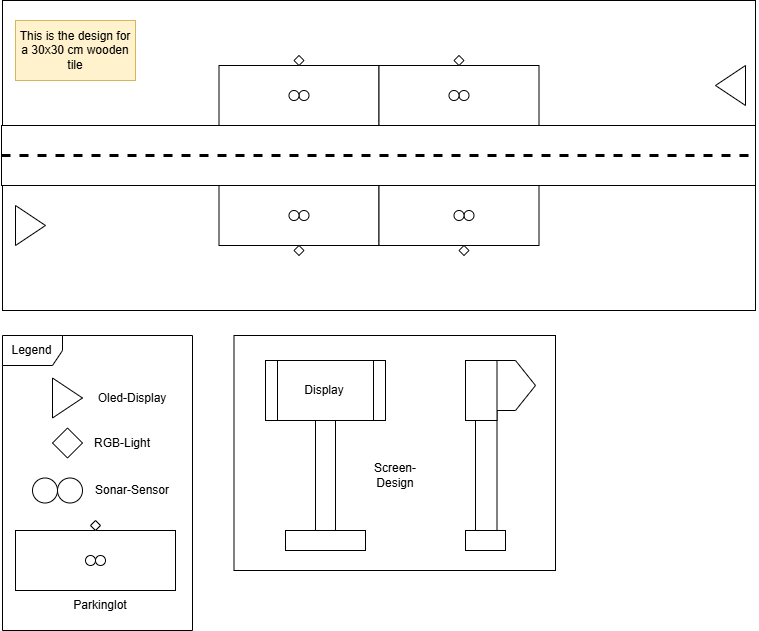

The diagram above was exported from draw.io. Its source (the exported page's mxGraphModel, read from the mxfile embedded in the PNG):
<mxGraphModel dx="2316" dy="1391" grid="1" gridSize="10" guides="1" tooltips="1" connect="1" arrows="1" fold="1" page="1" pageScale="1" pageWidth="827" pageHeight="1169" math="0" shadow="0">
  <root>
    <mxCell id="0" />
    <mxCell id="1" parent="0" />
    <mxCell id="by2FWs23yZwM6TBxP9hs-61" value="" style="whiteSpace=wrap;html=1;" vertex="1" parent="1">
      <mxGeometry x="298.5" y="445" width="321.5" height="235" as="geometry" />
    </mxCell>
    <mxCell id="by2FWs23yZwM6TBxP9hs-58" value="" style="shape=cylinder3;whiteSpace=wrap;html=1;boundedLbl=1;backgroundOutline=1;size=15;" vertex="1" parent="1">
      <mxGeometry x="540" y="500" width="21.5" height="160" as="geometry" />
    </mxCell>
    <mxCell id="by2FWs23yZwM6TBxP9hs-1" value="" style="rounded=0;whiteSpace=wrap;html=1;" vertex="1" parent="1">
      <mxGeometry x="67" y="110" width="753" height="310" as="geometry" />
    </mxCell>
    <mxCell id="by2FWs23yZwM6TBxP9hs-3" value="" style="rounded=0;whiteSpace=wrap;html=1;" vertex="1" parent="1">
      <mxGeometry x="66" y="235" width="754" height="60" as="geometry" />
    </mxCell>
    <mxCell id="by2FWs23yZwM6TBxP9hs-5" value="" style="endArrow=none;dashed=1;html=1;rounded=0;exitX=0;exitY=0.5;exitDx=0;exitDy=0;entryX=1;entryY=0.5;entryDx=0;entryDy=0;startSize=18;endSize=19;strokeWidth=3;" edge="1" parent="1" source="by2FWs23yZwM6TBxP9hs-3" target="by2FWs23yZwM6TBxP9hs-3">
      <mxGeometry width="50" height="50" relative="1" as="geometry">
        <mxPoint x="390" y="350" as="sourcePoint" />
        <mxPoint x="440" y="300" as="targetPoint" />
      </mxGeometry>
    </mxCell>
    <mxCell id="by2FWs23yZwM6TBxP9hs-6" value="" style="rounded=0;whiteSpace=wrap;html=1;" vertex="1" parent="1">
      <mxGeometry x="283.5" y="175" width="160" height="60" as="geometry" />
    </mxCell>
    <mxCell id="by2FWs23yZwM6TBxP9hs-7" value="" style="rounded=0;whiteSpace=wrap;html=1;" vertex="1" parent="1">
      <mxGeometry x="443.5" y="175" width="160" height="60" as="geometry" />
    </mxCell>
    <mxCell id="by2FWs23yZwM6TBxP9hs-8" value="" style="rounded=0;whiteSpace=wrap;html=1;" vertex="1" parent="1">
      <mxGeometry x="283.5" y="295" width="160" height="60" as="geometry" />
    </mxCell>
    <mxCell id="by2FWs23yZwM6TBxP9hs-9" value="" style="rounded=0;whiteSpace=wrap;html=1;" vertex="1" parent="1">
      <mxGeometry x="443.5" y="295" width="160" height="60" as="geometry" />
    </mxCell>
    <mxCell id="by2FWs23yZwM6TBxP9hs-19" value="" style="ellipse;whiteSpace=wrap;html=1;aspect=fixed;" vertex="1" parent="1">
      <mxGeometry x="363.5" y="200" width="10" height="10" as="geometry" />
    </mxCell>
    <mxCell id="by2FWs23yZwM6TBxP9hs-20" value="" style="ellipse;whiteSpace=wrap;html=1;aspect=fixed;" vertex="1" parent="1">
      <mxGeometry x="353.5" y="200" width="10" height="10" as="geometry" />
    </mxCell>
    <mxCell id="by2FWs23yZwM6TBxP9hs-21" value="" style="ellipse;whiteSpace=wrap;html=1;aspect=fixed;" vertex="1" parent="1">
      <mxGeometry x="523.5" y="200" width="10" height="10" as="geometry" />
    </mxCell>
    <mxCell id="by2FWs23yZwM6TBxP9hs-22" value="" style="ellipse;whiteSpace=wrap;html=1;aspect=fixed;" vertex="1" parent="1">
      <mxGeometry x="513.5" y="200" width="10" height="10" as="geometry" />
    </mxCell>
    <mxCell id="by2FWs23yZwM6TBxP9hs-23" value="" style="ellipse;whiteSpace=wrap;html=1;aspect=fixed;" vertex="1" parent="1">
      <mxGeometry x="528.5" y="320" width="10" height="10" as="geometry" />
    </mxCell>
    <mxCell id="by2FWs23yZwM6TBxP9hs-24" value="" style="ellipse;whiteSpace=wrap;html=1;aspect=fixed;" vertex="1" parent="1">
      <mxGeometry x="518.5" y="320" width="10" height="10" as="geometry" />
    </mxCell>
    <mxCell id="by2FWs23yZwM6TBxP9hs-27" value="" style="ellipse;whiteSpace=wrap;html=1;aspect=fixed;" vertex="1" parent="1">
      <mxGeometry x="363.5" y="320" width="10" height="10" as="geometry" />
    </mxCell>
    <mxCell id="by2FWs23yZwM6TBxP9hs-28" value="" style="ellipse;whiteSpace=wrap;html=1;aspect=fixed;" vertex="1" parent="1">
      <mxGeometry x="353.5" y="320" width="10" height="10" as="geometry" />
    </mxCell>
    <mxCell id="by2FWs23yZwM6TBxP9hs-34" value="" style="rhombus;whiteSpace=wrap;html=1;" vertex="1" parent="1">
      <mxGeometry x="358.5" y="165" width="10" height="10" as="geometry" />
    </mxCell>
    <mxCell id="by2FWs23yZwM6TBxP9hs-35" value="" style="rhombus;whiteSpace=wrap;html=1;" vertex="1" parent="1">
      <mxGeometry x="518.5" y="165" width="10" height="10" as="geometry" />
    </mxCell>
    <mxCell id="by2FWs23yZwM6TBxP9hs-36" value="" style="rhombus;whiteSpace=wrap;html=1;" vertex="1" parent="1">
      <mxGeometry x="523.5" y="355" width="10" height="10" as="geometry" />
    </mxCell>
    <mxCell id="by2FWs23yZwM6TBxP9hs-37" value="" style="rhombus;whiteSpace=wrap;html=1;" vertex="1" parent="1">
      <mxGeometry x="358.5" y="355" width="10" height="10" as="geometry" />
    </mxCell>
    <mxCell id="by2FWs23yZwM6TBxP9hs-38" value="" style="triangle;whiteSpace=wrap;html=1;" vertex="1" parent="1">
      <mxGeometry x="80" y="315" width="30" height="40" as="geometry" />
    </mxCell>
    <mxCell id="by2FWs23yZwM6TBxP9hs-39" value="" style="triangle;whiteSpace=wrap;html=1;direction=west;" vertex="1" parent="1">
      <mxGeometry x="780" y="175" width="30" height="40" as="geometry" />
    </mxCell>
    <mxCell id="by2FWs23yZwM6TBxP9hs-40" value="" style="triangle;whiteSpace=wrap;html=1;" vertex="1" parent="1">
      <mxGeometry x="117" y="487.5" width="30" height="40" as="geometry" />
    </mxCell>
    <mxCell id="by2FWs23yZwM6TBxP9hs-41" value="Oled-Display" style="text;html=1;whiteSpace=wrap;strokeColor=none;fillColor=none;align=center;verticalAlign=middle;rounded=0;" vertex="1" parent="1">
      <mxGeometry x="157" y="492.5" width="80" height="30" as="geometry" />
    </mxCell>
    <mxCell id="by2FWs23yZwM6TBxP9hs-44" value="" style="rhombus;whiteSpace=wrap;html=1;" vertex="1" parent="1">
      <mxGeometry x="117" y="537.5" width="30" height="30" as="geometry" />
    </mxCell>
    <mxCell id="by2FWs23yZwM6TBxP9hs-45" value="RGB-Light" style="text;html=1;whiteSpace=wrap;strokeColor=none;fillColor=none;align=center;verticalAlign=middle;rounded=0;" vertex="1" parent="1">
      <mxGeometry x="157" y="537.5" width="60" height="30" as="geometry" />
    </mxCell>
    <mxCell id="by2FWs23yZwM6TBxP9hs-49" value="" style="ellipse;whiteSpace=wrap;html=1;aspect=fixed;" vertex="1" parent="1">
      <mxGeometry x="122" y="587.5" width="25" height="25" as="geometry" />
    </mxCell>
    <mxCell id="by2FWs23yZwM6TBxP9hs-50" value="" style="ellipse;whiteSpace=wrap;html=1;aspect=fixed;" vertex="1" parent="1">
      <mxGeometry x="97" y="587.5" width="25" height="25" as="geometry" />
    </mxCell>
    <mxCell id="by2FWs23yZwM6TBxP9hs-51" value="Sonar-Sensor" style="text;html=1;whiteSpace=wrap;strokeColor=none;fillColor=none;align=center;verticalAlign=middle;rounded=0;" vertex="1" parent="1">
      <mxGeometry x="157" y="585" width="80" height="30" as="geometry" />
    </mxCell>
    <mxCell id="by2FWs23yZwM6TBxP9hs-53" value="" style="shape=cylinder3;whiteSpace=wrap;html=1;boundedLbl=1;backgroundOutline=1;size=15;" vertex="1" parent="1">
      <mxGeometry x="380" y="500" width="20" height="160" as="geometry" />
    </mxCell>
    <mxCell id="by2FWs23yZwM6TBxP9hs-52" value="Display" style="shape=process;whiteSpace=wrap;html=1;backgroundOutline=1;" vertex="1" parent="1">
      <mxGeometry x="330" y="470" width="120" height="60" as="geometry" />
    </mxCell>
    <mxCell id="by2FWs23yZwM6TBxP9hs-54" value="" style="rounded=0;whiteSpace=wrap;html=1;" vertex="1" parent="1">
      <mxGeometry x="350" y="640" width="80" height="20" as="geometry" />
    </mxCell>
    <mxCell id="by2FWs23yZwM6TBxP9hs-57" value="" style="shape=hexagon;perimeter=hexagonPerimeter2;whiteSpace=wrap;html=1;fixedSize=1;" vertex="1" parent="1">
      <mxGeometry x="540" y="470" width="60" height="50" as="geometry" />
    </mxCell>
    <mxCell id="by2FWs23yZwM6TBxP9hs-55" value="" style="rounded=0;whiteSpace=wrap;html=1;" vertex="1" parent="1">
      <mxGeometry x="530" y="470" width="31.5" height="60" as="geometry" />
    </mxCell>
    <mxCell id="by2FWs23yZwM6TBxP9hs-59" value="" style="rounded=0;whiteSpace=wrap;html=1;" vertex="1" parent="1">
      <mxGeometry x="530" y="640" width="40" height="20" as="geometry" />
    </mxCell>
    <mxCell id="by2FWs23yZwM6TBxP9hs-60" value="Screen-Design" style="text;html=1;whiteSpace=wrap;strokeColor=none;fillColor=none;align=center;verticalAlign=middle;rounded=0;" vertex="1" parent="1">
      <mxGeometry x="430" y="570" width="60" height="30" as="geometry" />
    </mxCell>
    <mxCell id="by2FWs23yZwM6TBxP9hs-63" value="Legend" style="shape=umlFrame;whiteSpace=wrap;html=1;pointerEvents=0;" vertex="1" parent="1">
      <mxGeometry x="67" y="445" width="190" height="295" as="geometry" />
    </mxCell>
    <mxCell id="by2FWs23yZwM6TBxP9hs-64" value="This is the design for a 30x30 cm wooden tile" style="whiteSpace=wrap;html=1;fillColor=#fff2cc;strokeColor=#d6b656;" vertex="1" parent="1">
      <mxGeometry x="80" y="130" width="120" height="60" as="geometry" />
    </mxCell>
    <mxCell id="by2FWs23yZwM6TBxP9hs-65" value="" style="rounded=0;whiteSpace=wrap;html=1;" vertex="1" parent="1">
      <mxGeometry x="80" y="640" width="160" height="60" as="geometry" />
    </mxCell>
    <mxCell id="by2FWs23yZwM6TBxP9hs-66" value="" style="ellipse;whiteSpace=wrap;html=1;aspect=fixed;" vertex="1" parent="1">
      <mxGeometry x="160" y="665" width="10" height="10" as="geometry" />
    </mxCell>
    <mxCell id="by2FWs23yZwM6TBxP9hs-67" value="" style="ellipse;whiteSpace=wrap;html=1;aspect=fixed;" vertex="1" parent="1">
      <mxGeometry x="150" y="665" width="10" height="10" as="geometry" />
    </mxCell>
    <mxCell id="by2FWs23yZwM6TBxP9hs-68" value="" style="rhombus;whiteSpace=wrap;html=1;" vertex="1" parent="1">
      <mxGeometry x="155" y="630" width="10" height="10" as="geometry" />
    </mxCell>
    <mxCell id="by2FWs23yZwM6TBxP9hs-69" value="Parkinglot" style="text;html=1;whiteSpace=wrap;strokeColor=none;fillColor=none;align=center;verticalAlign=middle;rounded=0;" vertex="1" parent="1">
      <mxGeometry x="135" y="700" width="60" height="30" as="geometry" />
    </mxCell>
  </root>
</mxGraphModel>